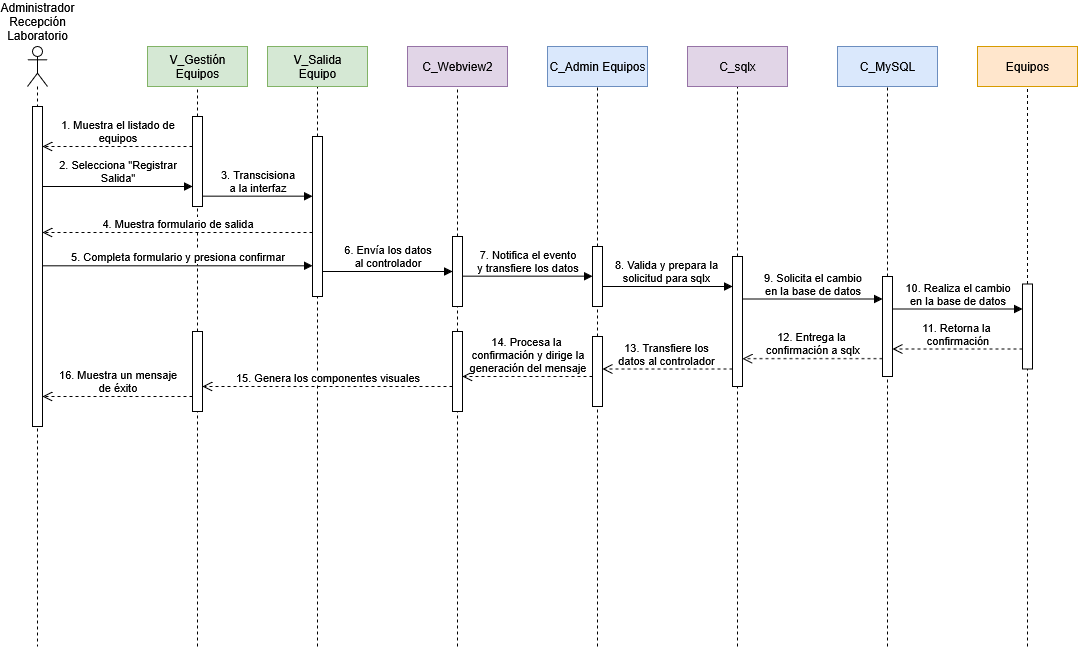

The diagram above was exported from draw.io. Its source (the exported page's mxGraphModel, read from the mxfile embedded in the PNG):
<mxGraphModel dx="-214" dy="2019" grid="1" gridSize="10" guides="1" tooltips="1" connect="1" arrows="1" fold="1" page="0" pageScale="1" pageWidth="1100" pageHeight="850" math="0" shadow="0">
  <root>
    <mxCell id="0" />
    <mxCell id="1" parent="0" />
    <mxCell id="_YeQ2jcj-qzQJQCxw0vC-3" value="" style="endArrow=none;dashed=1;html=1;rounded=0;entryX=0.5;entryY=1;entryDx=0;entryDy=0;" parent="1" target="_YeQ2jcj-qzQJQCxw0vC-2" edge="1">
      <mxGeometry width="50" height="50" relative="1" as="geometry">
        <mxPoint x="1480" y="530" as="sourcePoint" />
        <mxPoint x="1480" y="-30" as="targetPoint" />
      </mxGeometry>
    </mxCell>
    <mxCell id="ZQ-uWjOfv0I_T1ej-jNB-26" value="" style="shape=umlLifeline;perimeter=lifelinePerimeter;whiteSpace=wrap;html=1;container=1;dropTarget=0;collapsible=0;recursiveResize=0;outlineConnect=0;portConstraint=eastwest;newEdgeStyle={&quot;curved&quot;:0,&quot;rounded&quot;:0};participant=umlActor;" parent="1" vertex="1">
      <mxGeometry x="1190" y="-70" width="20" height="600" as="geometry" />
    </mxCell>
    <mxCell id="ZQ-uWjOfv0I_T1ej-jNB-27" value="&lt;div&gt;2. Selecciona &quot;Registrar&lt;/div&gt;&lt;div&gt;Salida&quot;&lt;/div&gt;" style="html=1;verticalAlign=bottom;endArrow=block;curved=0;rounded=0;" parent="1" edge="1">
      <mxGeometry x="0.0027" width="80" relative="1" as="geometry">
        <mxPoint x="1205" y="70" as="sourcePoint" />
        <mxPoint x="1355" y="70" as="targetPoint" />
        <mxPoint as="offset" />
      </mxGeometry>
    </mxCell>
    <mxCell id="ZQ-uWjOfv0I_T1ej-jNB-28" value="" style="html=1;points=[[0,0,0,0,5],[0,1,0,0,-5],[1,0,0,0,5],[1,1,0,0,-5]];perimeter=orthogonalPerimeter;outlineConnect=0;targetShapes=umlLifeline;portConstraint=eastwest;newEdgeStyle={&quot;curved&quot;:0,&quot;rounded&quot;:0};" parent="1" vertex="1">
      <mxGeometry x="1195" y="-10" width="10" height="320" as="geometry" />
    </mxCell>
    <mxCell id="ZQ-uWjOfv0I_T1ej-jNB-34" value="" style="endArrow=none;dashed=1;html=1;rounded=0;entryX=0.5;entryY=1;entryDx=0;entryDy=0;" parent="1" source="ZQ-uWjOfv0I_T1ej-jNB-37" edge="1">
      <mxGeometry width="50" height="50" relative="1" as="geometry">
        <mxPoint x="1360" y="530" as="sourcePoint" />
        <mxPoint x="1360" y="-30" as="targetPoint" />
      </mxGeometry>
    </mxCell>
    <mxCell id="ZQ-uWjOfv0I_T1ej-jNB-35" value="&lt;div&gt;V_Gestión&lt;/div&gt;&lt;div&gt;Equipos&lt;/div&gt;" style="rounded=0;whiteSpace=wrap;html=1;fillColor=#d5e8d4;strokeColor=#82b366;" parent="1" vertex="1">
      <mxGeometry x="1310" y="-70" width="100" height="40" as="geometry" />
    </mxCell>
    <mxCell id="ZQ-uWjOfv0I_T1ej-jNB-36" value="" style="endArrow=none;dashed=1;html=1;rounded=0;entryX=0.5;entryY=1;entryDx=0;entryDy=0;" parent="1" source="jJuDHDqGB1_JVNdSNKXw-27" target="ZQ-uWjOfv0I_T1ej-jNB-37" edge="1">
      <mxGeometry width="50" height="50" relative="1" as="geometry">
        <mxPoint x="1360" y="530" as="sourcePoint" />
        <mxPoint x="1360" y="-30" as="targetPoint" />
      </mxGeometry>
    </mxCell>
    <mxCell id="ZQ-uWjOfv0I_T1ej-jNB-37" value="" style="html=1;points=[[0,0,0,0,5],[0,1,0,0,-5],[1,0,0,0,5],[1,1,0,0,-5]];perimeter=orthogonalPerimeter;outlineConnect=0;targetShapes=umlLifeline;portConstraint=eastwest;newEdgeStyle={&quot;curved&quot;:0,&quot;rounded&quot;:0};" parent="1" vertex="1">
      <mxGeometry x="1355" width="10" height="90" as="geometry" />
    </mxCell>
    <mxCell id="ZQ-uWjOfv0I_T1ej-jNB-41" value="" style="endArrow=none;dashed=1;html=1;rounded=0;entryX=0.5;entryY=1;entryDx=0;entryDy=0;" parent="1" source="jJuDHDqGB1_JVNdSNKXw-5" edge="1">
      <mxGeometry width="50" height="50" relative="1" as="geometry">
        <mxPoint x="1760" y="530" as="sourcePoint" />
        <mxPoint x="1760" y="-30" as="targetPoint" />
      </mxGeometry>
    </mxCell>
    <mxCell id="ZQ-uWjOfv0I_T1ej-jNB-42" value="C_Admin Equipos" style="rounded=0;whiteSpace=wrap;html=1;fillColor=#dae8fc;strokeColor=#6c8ebf;" parent="1" vertex="1">
      <mxGeometry x="1710" y="-70" width="100" height="40" as="geometry" />
    </mxCell>
    <mxCell id="ZQ-uWjOfv0I_T1ej-jNB-43" value="" style="endArrow=none;dashed=1;html=1;rounded=0;entryX=0.5;entryY=1;entryDx=0;entryDy=0;" parent="1" source="jJuDHDqGB1_JVNdSNKXw-3" edge="1">
      <mxGeometry width="50" height="50" relative="1" as="geometry">
        <mxPoint x="1620" y="530" as="sourcePoint" />
        <mxPoint x="1620" y="-30" as="targetPoint" />
      </mxGeometry>
    </mxCell>
    <mxCell id="ZQ-uWjOfv0I_T1ej-jNB-44" value="C_Webview2" style="rounded=0;whiteSpace=wrap;html=1;fillColor=#e1d5e7;strokeColor=#9673a6;" parent="1" vertex="1">
      <mxGeometry x="1570" y="-70" width="100" height="40" as="geometry" />
    </mxCell>
    <mxCell id="ZQ-uWjOfv0I_T1ej-jNB-45" value="" style="endArrow=none;dashed=1;html=1;rounded=0;entryX=0.5;entryY=1;entryDx=0;entryDy=0;" parent="1" source="jJuDHDqGB1_JVNdSNKXw-8" edge="1">
      <mxGeometry width="50" height="50" relative="1" as="geometry">
        <mxPoint x="2050" y="530" as="sourcePoint" />
        <mxPoint x="2050" y="-30" as="targetPoint" />
      </mxGeometry>
    </mxCell>
    <mxCell id="ZQ-uWjOfv0I_T1ej-jNB-46" value="C_MySQL" style="rounded=0;whiteSpace=wrap;html=1;fillColor=#dae8fc;strokeColor=#6c8ebf;" parent="1" vertex="1">
      <mxGeometry x="2000" y="-70" width="100" height="40" as="geometry" />
    </mxCell>
    <mxCell id="ZQ-uWjOfv0I_T1ej-jNB-47" value="" style="endArrow=none;dashed=1;html=1;rounded=0;entryX=0.5;entryY=1;entryDx=0;entryDy=0;" parent="1" source="jJuDHDqGB1_JVNdSNKXw-7" edge="1">
      <mxGeometry width="50" height="50" relative="1" as="geometry">
        <mxPoint x="1900" y="530" as="sourcePoint" />
        <mxPoint x="1900" y="-30" as="targetPoint" />
      </mxGeometry>
    </mxCell>
    <mxCell id="ZQ-uWjOfv0I_T1ej-jNB-48" value="C_sqlx" style="rounded=0;whiteSpace=wrap;html=1;fillColor=#e1d5e7;strokeColor=#9673a6;" parent="1" vertex="1">
      <mxGeometry x="1850" y="-70" width="100" height="40" as="geometry" />
    </mxCell>
    <mxCell id="ZQ-uWjOfv0I_T1ej-jNB-49" value="" style="endArrow=none;dashed=1;html=1;rounded=0;entryX=0.5;entryY=1;entryDx=0;entryDy=0;" parent="1" source="jJuDHDqGB1_JVNdSNKXw-13" edge="1">
      <mxGeometry width="50" height="50" relative="1" as="geometry">
        <mxPoint x="2190" y="530" as="sourcePoint" />
        <mxPoint x="2190" y="-30" as="targetPoint" />
      </mxGeometry>
    </mxCell>
    <mxCell id="ZQ-uWjOfv0I_T1ej-jNB-50" value="&lt;div&gt;Equipos&lt;/div&gt;" style="rounded=0;whiteSpace=wrap;html=1;fillColor=#ffe6cc;strokeColor=#d79b00;" parent="1" vertex="1">
      <mxGeometry x="2140" y="-70" width="100" height="40" as="geometry" />
    </mxCell>
    <mxCell id="ZQ-uWjOfv0I_T1ej-jNB-39" value="" style="endArrow=none;dashed=1;html=1;rounded=0;entryX=0.5;entryY=1;entryDx=0;entryDy=0;" parent="1" source="_YeQ2jcj-qzQJQCxw0vC-2" edge="1">
      <mxGeometry width="50" height="50" relative="1" as="geometry">
        <mxPoint x="1480" y="530" as="sourcePoint" />
        <mxPoint x="1480" y="-30" as="targetPoint" />
      </mxGeometry>
    </mxCell>
    <mxCell id="ZQ-uWjOfv0I_T1ej-jNB-40" value="&lt;div&gt;V_Salida&lt;/div&gt;&lt;div&gt;Equipo&lt;/div&gt;" style="rounded=0;whiteSpace=wrap;html=1;fillColor=#d5e8d4;strokeColor=#82b366;" parent="1" vertex="1">
      <mxGeometry x="1430" y="-70" width="100" height="40" as="geometry" />
    </mxCell>
    <mxCell id="Oj3wht7SEU1-jfkufBdK-1" value="&lt;div&gt;Administrador&lt;/div&gt;&lt;div&gt;Recepción&lt;/div&gt;&lt;div&gt;Laboratorio&lt;/div&gt;" style="text;html=1;align=center;verticalAlign=middle;whiteSpace=wrap;rounded=0;" parent="1" vertex="1">
      <mxGeometry x="1170" y="-110" width="60" height="30" as="geometry" />
    </mxCell>
    <mxCell id="_YeQ2jcj-qzQJQCxw0vC-1" value="&lt;div&gt;1. Muestra el listado de&lt;/div&gt;&lt;div&gt;equipos&lt;/div&gt;" style="html=1;verticalAlign=bottom;endArrow=open;dashed=1;endSize=8;curved=0;rounded=0;" parent="1" source="ZQ-uWjOfv0I_T1ej-jNB-37" edge="1">
      <mxGeometry relative="1" as="geometry">
        <mxPoint x="1360" y="30" as="sourcePoint" />
        <mxPoint x="1205" y="30" as="targetPoint" />
      </mxGeometry>
    </mxCell>
    <mxCell id="_YeQ2jcj-qzQJQCxw0vC-2" value="" style="html=1;points=[[0,0,0,0,5],[0,1,0,0,-5],[1,0,0,0,5],[1,1,0,0,-5]];perimeter=orthogonalPerimeter;outlineConnect=0;targetShapes=umlLifeline;portConstraint=eastwest;newEdgeStyle={&quot;curved&quot;:0,&quot;rounded&quot;:0};" parent="1" vertex="1">
      <mxGeometry x="1475" y="20" width="10" height="160" as="geometry" />
    </mxCell>
    <mxCell id="_YeQ2jcj-qzQJQCxw0vC-4" value="&lt;div&gt;3. Transcisiona&lt;/div&gt;&lt;div&gt;a la interfaz&lt;/div&gt;" style="html=1;verticalAlign=bottom;endArrow=block;curved=0;rounded=0;" parent="1" edge="1">
      <mxGeometry width="80" relative="1" as="geometry">
        <mxPoint x="1365" y="79.66" as="sourcePoint" />
        <mxPoint x="1475" y="79.66" as="targetPoint" />
      </mxGeometry>
    </mxCell>
    <mxCell id="jJuDHDqGB1_JVNdSNKXw-1" value="4. Muestra formulario de salida" style="html=1;verticalAlign=bottom;endArrow=open;dashed=1;endSize=8;curved=0;rounded=0;" parent="1" edge="1">
      <mxGeometry relative="1" as="geometry">
        <mxPoint x="1475" y="116" as="sourcePoint" />
        <mxPoint x="1205" y="116" as="targetPoint" />
      </mxGeometry>
    </mxCell>
    <mxCell id="jJuDHDqGB1_JVNdSNKXw-2" value="5. Completa formulario y presiona confirmar" style="html=1;verticalAlign=bottom;endArrow=block;curved=0;rounded=0;" parent="1" edge="1">
      <mxGeometry width="80" relative="1" as="geometry">
        <mxPoint x="1205" y="149.31" as="sourcePoint" />
        <mxPoint x="1475" y="149.30999999999995" as="targetPoint" />
        <mxPoint as="offset" />
      </mxGeometry>
    </mxCell>
    <mxCell id="jJuDHDqGB1_JVNdSNKXw-4" value="" style="endArrow=none;dashed=1;html=1;rounded=0;entryX=0.5;entryY=1;entryDx=0;entryDy=0;" parent="1" source="jJuDHDqGB1_JVNdSNKXw-24" target="jJuDHDqGB1_JVNdSNKXw-3" edge="1">
      <mxGeometry width="50" height="50" relative="1" as="geometry">
        <mxPoint x="1620" y="530" as="sourcePoint" />
        <mxPoint x="1620" y="-30" as="targetPoint" />
      </mxGeometry>
    </mxCell>
    <mxCell id="jJuDHDqGB1_JVNdSNKXw-3" value="" style="html=1;points=[[0,0,0,0,5],[0,1,0,0,-5],[1,0,0,0,5],[1,1,0,0,-5]];perimeter=orthogonalPerimeter;outlineConnect=0;targetShapes=umlLifeline;portConstraint=eastwest;newEdgeStyle={&quot;curved&quot;:0,&quot;rounded&quot;:0};" parent="1" vertex="1">
      <mxGeometry x="1615" y="120" width="10" height="70" as="geometry" />
    </mxCell>
    <mxCell id="jJuDHDqGB1_JVNdSNKXw-6" value="" style="endArrow=none;dashed=1;html=1;rounded=0;entryX=0.5;entryY=1;entryDx=0;entryDy=0;" parent="1" source="jJuDHDqGB1_JVNdSNKXw-17" target="jJuDHDqGB1_JVNdSNKXw-5" edge="1">
      <mxGeometry width="50" height="50" relative="1" as="geometry">
        <mxPoint x="1760" y="530" as="sourcePoint" />
        <mxPoint x="1760" y="-30" as="targetPoint" />
      </mxGeometry>
    </mxCell>
    <mxCell id="jJuDHDqGB1_JVNdSNKXw-5" value="" style="html=1;points=[[0,0,0,0,5],[0,1,0,0,-5],[1,0,0,0,5],[1,1,0,0,-5]];perimeter=orthogonalPerimeter;outlineConnect=0;targetShapes=umlLifeline;portConstraint=eastwest;newEdgeStyle={&quot;curved&quot;:0,&quot;rounded&quot;:0};" parent="1" vertex="1">
      <mxGeometry x="1755" y="130" width="10" height="60" as="geometry" />
    </mxCell>
    <mxCell id="jJuDHDqGB1_JVNdSNKXw-9" value="&lt;div&gt;9. Solicita el cambio&lt;/div&gt;&lt;div&gt;en la base de datos&lt;/div&gt;" style="html=1;verticalAlign=bottom;endArrow=block;curved=0;rounded=0;" parent="1" target="jJuDHDqGB1_JVNdSNKXw-8" edge="1">
      <mxGeometry width="80" relative="1" as="geometry">
        <mxPoint x="1905" y="182.5" as="sourcePoint" />
        <mxPoint x="2045" y="182.5" as="targetPoint" />
      </mxGeometry>
    </mxCell>
    <mxCell id="jJuDHDqGB1_JVNdSNKXw-10" value="&lt;div&gt;10. Realiza el cambio&lt;/div&gt;&lt;div&gt;en la base de datos&lt;/div&gt;" style="html=1;verticalAlign=bottom;endArrow=block;curved=0;rounded=0;" parent="1" edge="1">
      <mxGeometry x="-0.0027" width="80" relative="1" as="geometry">
        <mxPoint x="2055" y="192.49999999999997" as="sourcePoint" />
        <mxPoint x="2185" y="192.49999999999997" as="targetPoint" />
        <mxPoint as="offset" />
      </mxGeometry>
    </mxCell>
    <mxCell id="jJuDHDqGB1_JVNdSNKXw-11" value="&lt;div&gt;11. Retorna la&amp;nbsp;&lt;/div&gt;&lt;div&gt;confirmación&lt;/div&gt;" style="html=1;verticalAlign=bottom;endArrow=open;dashed=1;endSize=8;curved=0;rounded=0;" parent="1" edge="1">
      <mxGeometry relative="1" as="geometry">
        <mxPoint x="2185" y="232.5" as="sourcePoint" />
        <mxPoint x="2055" y="232.5" as="targetPoint" />
      </mxGeometry>
    </mxCell>
    <mxCell id="jJuDHDqGB1_JVNdSNKXw-12" value="&lt;div&gt;12. Entrega la&amp;nbsp;&lt;/div&gt;&lt;div&gt;confirmación a sqlx&lt;/div&gt;" style="html=1;verticalAlign=bottom;endArrow=open;dashed=1;endSize=8;curved=0;rounded=0;" parent="1" edge="1">
      <mxGeometry relative="1" as="geometry">
        <mxPoint x="2045" y="242.16" as="sourcePoint" />
        <mxPoint x="1905" y="242.16" as="targetPoint" />
        <mxPoint as="offset" />
      </mxGeometry>
    </mxCell>
    <mxCell id="jJuDHDqGB1_JVNdSNKXw-14" value="" style="endArrow=none;dashed=1;html=1;rounded=0;entryX=0.5;entryY=1;entryDx=0;entryDy=0;" parent="1" target="jJuDHDqGB1_JVNdSNKXw-7" edge="1">
      <mxGeometry width="50" height="50" relative="1" as="geometry">
        <mxPoint x="1900" y="530" as="sourcePoint" />
        <mxPoint x="1900" y="-30" as="targetPoint" />
      </mxGeometry>
    </mxCell>
    <mxCell id="jJuDHDqGB1_JVNdSNKXw-7" value="" style="html=1;points=[[0,0,0,0,5],[0,1,0,0,-5],[1,0,0,0,5],[1,1,0,0,-5]];perimeter=orthogonalPerimeter;outlineConnect=0;targetShapes=umlLifeline;portConstraint=eastwest;newEdgeStyle={&quot;curved&quot;:0,&quot;rounded&quot;:0};" parent="1" vertex="1">
      <mxGeometry x="1895" y="140" width="10" height="130" as="geometry" />
    </mxCell>
    <mxCell id="jJuDHDqGB1_JVNdSNKXw-15" value="" style="endArrow=none;dashed=1;html=1;rounded=0;entryX=0.5;entryY=1;entryDx=0;entryDy=0;" parent="1" target="jJuDHDqGB1_JVNdSNKXw-8" edge="1">
      <mxGeometry width="50" height="50" relative="1" as="geometry">
        <mxPoint x="2050" y="530" as="sourcePoint" />
        <mxPoint x="2050" y="-30" as="targetPoint" />
      </mxGeometry>
    </mxCell>
    <mxCell id="jJuDHDqGB1_JVNdSNKXw-8" value="" style="html=1;points=[[0,0,0,0,5],[0,1,0,0,-5],[1,0,0,0,5],[1,1,0,0,-5]];perimeter=orthogonalPerimeter;outlineConnect=0;targetShapes=umlLifeline;portConstraint=eastwest;newEdgeStyle={&quot;curved&quot;:0,&quot;rounded&quot;:0};" parent="1" vertex="1">
      <mxGeometry x="2045" y="160" width="10" height="100" as="geometry" />
    </mxCell>
    <mxCell id="jJuDHDqGB1_JVNdSNKXw-16" value="" style="endArrow=none;dashed=1;html=1;rounded=0;entryX=0.5;entryY=1;entryDx=0;entryDy=0;" parent="1" target="jJuDHDqGB1_JVNdSNKXw-13" edge="1">
      <mxGeometry width="50" height="50" relative="1" as="geometry">
        <mxPoint x="2190" y="530" as="sourcePoint" />
        <mxPoint x="2190" y="-30" as="targetPoint" />
      </mxGeometry>
    </mxCell>
    <mxCell id="jJuDHDqGB1_JVNdSNKXw-13" value="" style="html=1;points=[[0,0,0,0,5],[0,1,0,0,-5],[1,0,0,0,5],[1,1,0,0,-5]];perimeter=orthogonalPerimeter;outlineConnect=0;targetShapes=umlLifeline;portConstraint=eastwest;newEdgeStyle={&quot;curved&quot;:0,&quot;rounded&quot;:0};" parent="1" vertex="1">
      <mxGeometry x="2185" y="167.5" width="10" height="85" as="geometry" />
    </mxCell>
    <mxCell id="jJuDHDqGB1_JVNdSNKXw-19" value="" style="endArrow=none;dashed=1;html=1;rounded=0;entryX=0.5;entryY=1;entryDx=0;entryDy=0;" parent="1" target="jJuDHDqGB1_JVNdSNKXw-17" edge="1">
      <mxGeometry width="50" height="50" relative="1" as="geometry">
        <mxPoint x="1760" y="530" as="sourcePoint" />
        <mxPoint x="1760" y="190" as="targetPoint" />
      </mxGeometry>
    </mxCell>
    <mxCell id="jJuDHDqGB1_JVNdSNKXw-17" value="" style="html=1;points=[[0,0,0,0,5],[0,1,0,0,-5],[1,0,0,0,5],[1,1,0,0,-5]];perimeter=orthogonalPerimeter;outlineConnect=0;targetShapes=umlLifeline;portConstraint=eastwest;newEdgeStyle={&quot;curved&quot;:0,&quot;rounded&quot;:0};" parent="1" vertex="1">
      <mxGeometry x="1755" y="220" width="10" height="70" as="geometry" />
    </mxCell>
    <mxCell id="jJuDHDqGB1_JVNdSNKXw-20" value="&lt;div&gt;6. Envía los datos&lt;/div&gt;&lt;div&gt;al controlador&lt;/div&gt;" style="html=1;verticalAlign=bottom;endArrow=block;curved=0;rounded=0;" parent="1" edge="1">
      <mxGeometry width="80" relative="1" as="geometry">
        <mxPoint x="1485" y="155" as="sourcePoint" />
        <mxPoint x="1615" y="155" as="targetPoint" />
      </mxGeometry>
    </mxCell>
    <mxCell id="jJuDHDqGB1_JVNdSNKXw-21" value="&lt;div&gt;7. Notifica el evento&lt;/div&gt;&lt;div&gt;y transfiere los datos&lt;/div&gt;" style="html=1;verticalAlign=bottom;endArrow=block;curved=0;rounded=0;" parent="1" edge="1">
      <mxGeometry width="80" relative="1" as="geometry">
        <mxPoint x="1625" y="159.66" as="sourcePoint" />
        <mxPoint x="1755" y="159.66" as="targetPoint" />
      </mxGeometry>
    </mxCell>
    <mxCell id="jJuDHDqGB1_JVNdSNKXw-22" value="&lt;div&gt;8. Valida y prepara la&amp;nbsp;&lt;/div&gt;&lt;div&gt;solicitud para sqlx&amp;nbsp;&lt;/div&gt;" style="html=1;verticalAlign=bottom;endArrow=block;curved=0;rounded=0;" parent="1" edge="1">
      <mxGeometry x="-0.0027" width="80" relative="1" as="geometry">
        <mxPoint x="1765" y="170" as="sourcePoint" />
        <mxPoint x="1895" y="170" as="targetPoint" />
        <mxPoint as="offset" />
      </mxGeometry>
    </mxCell>
    <mxCell id="jJuDHDqGB1_JVNdSNKXw-23" value="&lt;div&gt;13. Transfiere los&amp;nbsp;&lt;/div&gt;&lt;div&gt;datos al controlador&amp;nbsp;&lt;/div&gt;" style="html=1;verticalAlign=bottom;endArrow=open;dashed=1;endSize=8;curved=0;rounded=0;" parent="1" target="jJuDHDqGB1_JVNdSNKXw-17" edge="1">
      <mxGeometry relative="1" as="geometry">
        <mxPoint x="1895" y="252.5" as="sourcePoint" />
        <mxPoint x="1765" y="252.5" as="targetPoint" />
      </mxGeometry>
    </mxCell>
    <mxCell id="jJuDHDqGB1_JVNdSNKXw-25" value="" style="endArrow=none;dashed=1;html=1;rounded=0;entryX=0.5;entryY=1;entryDx=0;entryDy=0;" parent="1" target="jJuDHDqGB1_JVNdSNKXw-24" edge="1">
      <mxGeometry width="50" height="50" relative="1" as="geometry">
        <mxPoint x="1620" y="530" as="sourcePoint" />
        <mxPoint x="1620" y="190" as="targetPoint" />
      </mxGeometry>
    </mxCell>
    <mxCell id="jJuDHDqGB1_JVNdSNKXw-24" value="" style="html=1;points=[[0,0,0,0,5],[0,1,0,0,-5],[1,0,0,0,5],[1,1,0,0,-5]];perimeter=orthogonalPerimeter;outlineConnect=0;targetShapes=umlLifeline;portConstraint=eastwest;newEdgeStyle={&quot;curved&quot;:0,&quot;rounded&quot;:0};" parent="1" vertex="1">
      <mxGeometry x="1615" y="215" width="10" height="80" as="geometry" />
    </mxCell>
    <mxCell id="jJuDHDqGB1_JVNdSNKXw-26" value="&lt;div&gt;14. Procesa la&amp;nbsp;&lt;/div&gt;&lt;div&gt;confirmación y dirige la&lt;/div&gt;&lt;div&gt;generación del mensaje&lt;/div&gt;" style="html=1;verticalAlign=bottom;endArrow=open;dashed=1;endSize=8;curved=0;rounded=0;" parent="1" target="jJuDHDqGB1_JVNdSNKXw-24" edge="1">
      <mxGeometry relative="1" as="geometry">
        <mxPoint x="1755" y="260" as="sourcePoint" />
        <mxPoint x="1660" y="260" as="targetPoint" />
      </mxGeometry>
    </mxCell>
    <mxCell id="jJuDHDqGB1_JVNdSNKXw-28" value="" style="endArrow=none;dashed=1;html=1;rounded=0;entryX=0.5;entryY=1;entryDx=0;entryDy=0;" parent="1" target="jJuDHDqGB1_JVNdSNKXw-27" edge="1">
      <mxGeometry width="50" height="50" relative="1" as="geometry">
        <mxPoint x="1360" y="530" as="sourcePoint" />
        <mxPoint x="1360" y="90" as="targetPoint" />
      </mxGeometry>
    </mxCell>
    <mxCell id="jJuDHDqGB1_JVNdSNKXw-27" value="" style="html=1;points=[[0,0,0,0,5],[0,1,0,0,-5],[1,0,0,0,5],[1,1,0,0,-5]];perimeter=orthogonalPerimeter;outlineConnect=0;targetShapes=umlLifeline;portConstraint=eastwest;newEdgeStyle={&quot;curved&quot;:0,&quot;rounded&quot;:0};" parent="1" vertex="1">
      <mxGeometry x="1355" y="215" width="10" height="80" as="geometry" />
    </mxCell>
    <mxCell id="jJuDHDqGB1_JVNdSNKXw-29" value="15. Genera los componentes visuales" style="html=1;verticalAlign=bottom;endArrow=open;dashed=1;endSize=8;curved=0;rounded=0;" parent="1" edge="1">
      <mxGeometry relative="1" as="geometry">
        <mxPoint x="1615" y="270" as="sourcePoint" />
        <mxPoint x="1365" y="270" as="targetPoint" />
      </mxGeometry>
    </mxCell>
    <mxCell id="jJuDHDqGB1_JVNdSNKXw-30" value="&lt;div&gt;16. Muestra un mensaje&lt;/div&gt;&lt;div&gt;de éxito&lt;/div&gt;" style="html=1;verticalAlign=bottom;endArrow=open;dashed=1;endSize=8;curved=0;rounded=0;" parent="1" source="jJuDHDqGB1_JVNdSNKXw-27" edge="1">
      <mxGeometry relative="1" as="geometry">
        <mxPoint x="1360.19" y="280" as="sourcePoint" />
        <mxPoint x="1205.0003448275863" y="280" as="targetPoint" />
      </mxGeometry>
    </mxCell>
  </root>
</mxGraphModel>